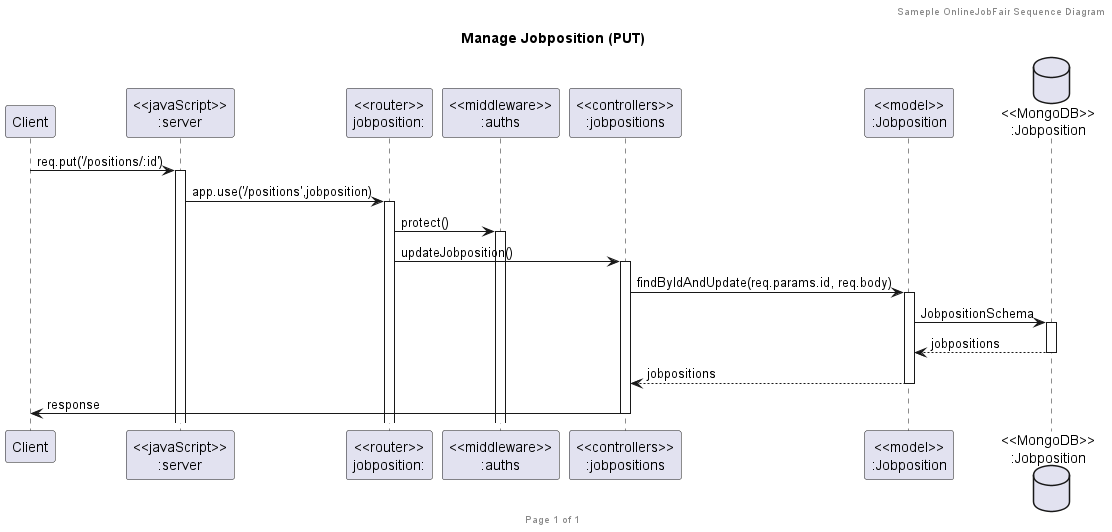

The diagram above was rendered by PlantUML. Its source (embedded in the PNG):
@startuml Manage Jobposition (PUT)

header Sameple OnlineJobFair Sequence Diagram
footer Page %page% of %lastpage%
title "Manage Jobposition (PUT)"

participant "Client" as client
participant "<<javaScript>>\n:server" as server
participant "<<router>>\njobposition:" as routerJobpositions
participant "<<middleware>>\n:auths" as auth
participant "<<controllers>>\n:jobpositions" as controllersJobpositions
participant "<<model>>\n:Jobposition" as modelJobposition
database "<<MongoDB>>\n:Jobposition" as JobpositionsDatabase

client->server ++:req.put('/positions/:id')
server->routerJobpositions ++:app.use('/positions',jobposition)
routerJobpositions-> auth ++:protect()
routerJobpositions -> controllersJobpositions ++:updateJobposition()
controllersJobpositions->modelJobposition ++:findByIdAndUpdate(req.params.id, req.body)
modelJobposition ->JobpositionsDatabase ++: JobpositionSchema
JobpositionsDatabase --> modelJobposition --: jobpositions
controllersJobpositions <-- modelJobposition --:jobpositions
controllersJobpositions->client --:response

@enduml